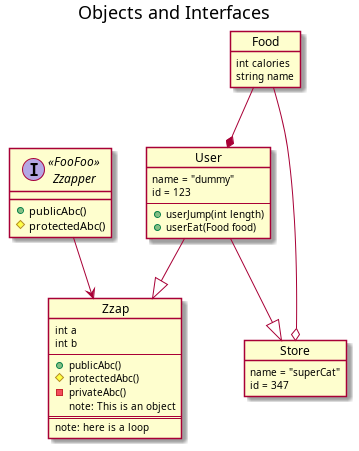

The diagram above was rendered by PlantUML. Its source (embedded in the PNG):
@startuml

title Objects and Interfaces

interface Zzapper <<FooFoo>>  {
  +publicAbc()
  #protectedAbc()
}

object Zzap {
  int a
  int b
  --
  +publicAbc()
  #protectedAbc()
  -privateAbc()
  note: This is an object
  ==
  note: here is a loop
}

object User {
  name = "dummy"
  id = 123
  --
  +userJump(int length)
  +userEat(Food food)
}

object Food {
  int calories
  string name
}

object Store {
  name = "superCat"
  id = 347
}

Zzapper --> Zzap

User --|> Store
User --|> Zzap

Food --* User
Food --o Store

@enduml